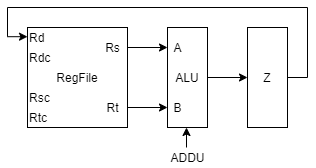

The diagram above was exported from draw.io. Its source (the exported page's mxGraphModel, read from the mxfile embedded in the PNG):
<mxGraphModel dx="962" dy="632" grid="1" gridSize="10" guides="1" tooltips="1" connect="1" arrows="1" fold="1" page="1" pageScale="1" pageWidth="827" pageHeight="1169" math="0" shadow="0">
  <root>
    <mxCell id="0" />
    <mxCell id="1" parent="0" />
    <mxCell id="ueY1Y-fbFN74ojstsGuW-1" value="RegFile" style="rounded=0;whiteSpace=wrap;html=1;" parent="1" vertex="1">
      <mxGeometry x="280" y="240" width="100" height="100" as="geometry" />
    </mxCell>
    <mxCell id="ueY1Y-fbFN74ojstsGuW-2" value="Rd" style="text;html=1;align=left;verticalAlign=middle;resizable=0;points=[];autosize=1;" parent="1" vertex="1">
      <mxGeometry x="280" y="240" width="30" height="20" as="geometry" />
    </mxCell>
    <mxCell id="ueY1Y-fbFN74ojstsGuW-3" value="Rdc" style="text;html=1;align=left;verticalAlign=middle;resizable=0;points=[];autosize=1;" parent="1" vertex="1">
      <mxGeometry x="280" y="260" width="40" height="20" as="geometry" />
    </mxCell>
    <mxCell id="ueY1Y-fbFN74ojstsGuW-5" value="Rsc" style="text;html=1;align=left;verticalAlign=middle;resizable=0;points=[];autosize=1;" parent="1" vertex="1">
      <mxGeometry x="280" y="300" width="40" height="20" as="geometry" />
    </mxCell>
    <mxCell id="ueY1Y-fbFN74ojstsGuW-6" value="Rtc" style="text;html=1;align=left;verticalAlign=middle;resizable=0;points=[];autosize=1;" parent="1" vertex="1">
      <mxGeometry x="280" y="320" width="30" height="20" as="geometry" />
    </mxCell>
    <mxCell id="ueY1Y-fbFN74ojstsGuW-22" style="edgeStyle=orthogonalEdgeStyle;rounded=0;orthogonalLoop=1;jettySize=auto;html=1;" parent="1" source="ueY1Y-fbFN74ojstsGuW-13" target="ueY1Y-fbFN74ojstsGuW-20" edge="1">
      <mxGeometry relative="1" as="geometry" />
    </mxCell>
    <mxCell id="ueY1Y-fbFN74ojstsGuW-13" value="Rs" style="text;html=1;align=center;verticalAlign=middle;resizable=0;points=[];autosize=1;" parent="1" vertex="1">
      <mxGeometry x="350" y="250" width="30" height="20" as="geometry" />
    </mxCell>
    <mxCell id="ueY1Y-fbFN74ojstsGuW-23" style="edgeStyle=orthogonalEdgeStyle;rounded=0;orthogonalLoop=1;jettySize=auto;html=1;" parent="1" source="ueY1Y-fbFN74ojstsGuW-15" target="ueY1Y-fbFN74ojstsGuW-21" edge="1">
      <mxGeometry relative="1" as="geometry" />
    </mxCell>
    <mxCell id="ueY1Y-fbFN74ojstsGuW-15" value="Rt" style="text;html=1;align=center;verticalAlign=middle;resizable=0;points=[];autosize=1;" parent="1" vertex="1">
      <mxGeometry x="350" y="310" width="30" height="20" as="geometry" />
    </mxCell>
    <mxCell id="ueY1Y-fbFN74ojstsGuW-25" style="edgeStyle=orthogonalEdgeStyle;rounded=0;orthogonalLoop=1;jettySize=auto;html=1;entryX=0;entryY=0.5;entryDx=0;entryDy=0;" parent="1" source="ueY1Y-fbFN74ojstsGuW-19" target="ueY1Y-fbFN74ojstsGuW-24" edge="1">
      <mxGeometry relative="1" as="geometry" />
    </mxCell>
    <mxCell id="ueY1Y-fbFN74ojstsGuW-19" value="ALU" style="rounded=0;whiteSpace=wrap;html=1;fontSize=12;align=center;" parent="1" vertex="1">
      <mxGeometry x="420" y="240" width="40" height="100" as="geometry" />
    </mxCell>
    <mxCell id="ueY1Y-fbFN74ojstsGuW-20" value="A" style="text;html=1;align=center;verticalAlign=middle;resizable=0;points=[];autosize=1;fontSize=12;" parent="1" vertex="1">
      <mxGeometry x="420" y="250" width="20" height="20" as="geometry" />
    </mxCell>
    <mxCell id="ueY1Y-fbFN74ojstsGuW-21" value="B" style="text;html=1;align=center;verticalAlign=middle;resizable=0;points=[];autosize=1;fontSize=12;" parent="1" vertex="1">
      <mxGeometry x="420" y="310" width="20" height="20" as="geometry" />
    </mxCell>
    <mxCell id="ueY1Y-fbFN74ojstsGuW-26" style="edgeStyle=orthogonalEdgeStyle;rounded=0;orthogonalLoop=1;jettySize=auto;html=1;exitX=1;exitY=0.5;exitDx=0;exitDy=0;entryX=0;entryY=0.46;entryDx=0;entryDy=0;entryPerimeter=0;" parent="1" source="ueY1Y-fbFN74ojstsGuW-24" target="ueY1Y-fbFN74ojstsGuW-2" edge="1">
      <mxGeometry relative="1" as="geometry">
        <Array as="points">
          <mxPoint x="560" y="290" />
          <mxPoint x="560" y="220" />
          <mxPoint x="260" y="220" />
          <mxPoint x="260" y="249" />
        </Array>
      </mxGeometry>
    </mxCell>
    <mxCell id="ueY1Y-fbFN74ojstsGuW-24" value="Z" style="rounded=0;whiteSpace=wrap;html=1;fontSize=12;align=center;" parent="1" vertex="1">
      <mxGeometry x="500" y="240" width="40" height="100" as="geometry" />
    </mxCell>
    <mxCell id="ueY1Y-fbFN74ojstsGuW-27" value="" style="endArrow=classic;html=1;" parent="1" edge="1">
      <mxGeometry width="50" height="50" relative="1" as="geometry">
        <mxPoint x="439" y="360" as="sourcePoint" />
        <mxPoint x="439" y="340" as="targetPoint" />
      </mxGeometry>
    </mxCell>
    <mxCell id="ueY1Y-fbFN74ojstsGuW-28" value="ADDU" style="text;html=1;align=center;verticalAlign=middle;resizable=0;points=[];autosize=1;" parent="1" vertex="1">
      <mxGeometry x="415" y="360" width="50" height="20" as="geometry" />
    </mxCell>
  </root>
</mxGraphModel>